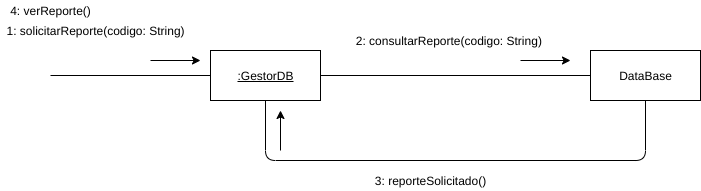

The diagram above was exported from draw.io. Its source (the exported page's mxGraphModel, read from the mxfile embedded in the PNG):
<mxGraphModel dx="1102" dy="426" grid="1" gridSize="10" guides="1" tooltips="1" connect="1" arrows="1" fold="1" page="1" pageScale="1" pageWidth="827" pageHeight="1169" math="0" shadow="0">
  <root>
    <mxCell id="DTbBK0_5U0ZzhDJ1jFaZ-0" />
    <mxCell id="DTbBK0_5U0ZzhDJ1jFaZ-1" parent="DTbBK0_5U0ZzhDJ1jFaZ-0" />
    <mxCell id="aX5nL93pbzbrFEv4jCrE-0" value="DataBase" style="html=1;" parent="DTbBK0_5U0ZzhDJ1jFaZ-1" vertex="1">
      <mxGeometry x="630" y="190" width="110" height="50" as="geometry" />
    </mxCell>
    <mxCell id="aX5nL93pbzbrFEv4jCrE-1" value="&lt;u&gt;:GestorDB&lt;/u&gt;" style="html=1;" parent="DTbBK0_5U0ZzhDJ1jFaZ-1" vertex="1">
      <mxGeometry x="250" y="190" width="110" height="50" as="geometry" />
    </mxCell>
    <mxCell id="aX5nL93pbzbrFEv4jCrE-2" value="" style="endArrow=none;html=1;entryX=0;entryY=0.5;entryDx=0;entryDy=0;" parent="DTbBK0_5U0ZzhDJ1jFaZ-1" target="aX5nL93pbzbrFEv4jCrE-1" edge="1">
      <mxGeometry width="50" height="50" relative="1" as="geometry">
        <mxPoint x="90" y="215" as="sourcePoint" />
        <mxPoint x="430" y="220" as="targetPoint" />
      </mxGeometry>
    </mxCell>
    <mxCell id="aX5nL93pbzbrFEv4jCrE-3" value="" style="endArrow=none;html=1;entryX=0;entryY=0.5;entryDx=0;entryDy=0;exitX=1;exitY=0.5;exitDx=0;exitDy=0;" parent="DTbBK0_5U0ZzhDJ1jFaZ-1" source="aX5nL93pbzbrFEv4jCrE-1" target="aX5nL93pbzbrFEv4jCrE-0" edge="1">
      <mxGeometry width="50" height="50" relative="1" as="geometry">
        <mxPoint x="390.0000000000001" y="280" as="sourcePoint" />
        <mxPoint x="440" y="230" as="targetPoint" />
      </mxGeometry>
    </mxCell>
    <mxCell id="aX5nL93pbzbrFEv4jCrE-4" value="" style="endArrow=classic;html=1;" parent="DTbBK0_5U0ZzhDJ1jFaZ-1" edge="1">
      <mxGeometry width="50" height="50" relative="1" as="geometry">
        <mxPoint x="190" y="200" as="sourcePoint" />
        <mxPoint x="240" y="200" as="targetPoint" />
      </mxGeometry>
    </mxCell>
    <mxCell id="aX5nL93pbzbrFEv4jCrE-5" value="" style="endArrow=classic;html=1;" parent="DTbBK0_5U0ZzhDJ1jFaZ-1" edge="1">
      <mxGeometry width="50" height="50" relative="1" as="geometry">
        <mxPoint x="560" y="200" as="sourcePoint" />
        <mxPoint x="610" y="200" as="targetPoint" />
      </mxGeometry>
    </mxCell>
    <mxCell id="aX5nL93pbzbrFEv4jCrE-6" value="1: solicitarReporte(codigo: String)" style="text;html=1;align=center;verticalAlign=middle;resizable=0;points=[];autosize=1;" parent="DTbBK0_5U0ZzhDJ1jFaZ-1" vertex="1">
      <mxGeometry x="40" y="160" width="190" height="20" as="geometry" />
    </mxCell>
    <mxCell id="aX5nL93pbzbrFEv4jCrE-7" value="2: consultarReporte(codigo: String)&amp;nbsp;" style="text;html=1;align=center;verticalAlign=middle;resizable=0;points=[];autosize=1;" parent="DTbBK0_5U0ZzhDJ1jFaZ-1" vertex="1">
      <mxGeometry x="390" y="170" width="200" height="20" as="geometry" />
    </mxCell>
    <mxCell id="aX5nL93pbzbrFEv4jCrE-8" value="4: verReporte()" style="text;html=1;align=center;verticalAlign=middle;resizable=0;points=[];autosize=1;" parent="DTbBK0_5U0ZzhDJ1jFaZ-1" vertex="1">
      <mxGeometry x="40" y="140" width="100" height="20" as="geometry" />
    </mxCell>
    <mxCell id="aX5nL93pbzbrFEv4jCrE-9" value="" style="endArrow=none;html=1;entryX=0.5;entryY=1;entryDx=0;entryDy=0;exitX=0.5;exitY=1;exitDx=0;exitDy=0;edgeStyle=orthogonalEdgeStyle;" parent="DTbBK0_5U0ZzhDJ1jFaZ-1" source="aX5nL93pbzbrFEv4jCrE-1" target="aX5nL93pbzbrFEv4jCrE-0" edge="1">
      <mxGeometry width="50" height="50" relative="1" as="geometry">
        <mxPoint x="330" y="310" as="sourcePoint" />
        <mxPoint x="600" y="310" as="targetPoint" />
        <Array as="points">
          <mxPoint x="305" y="300" />
          <mxPoint x="685" y="300" />
        </Array>
      </mxGeometry>
    </mxCell>
    <mxCell id="aX5nL93pbzbrFEv4jCrE-10" value="" style="endArrow=classic;html=1;" parent="DTbBK0_5U0ZzhDJ1jFaZ-1" edge="1">
      <mxGeometry width="50" height="50" relative="1" as="geometry">
        <mxPoint x="320" y="290" as="sourcePoint" />
        <mxPoint x="320" y="250" as="targetPoint" />
      </mxGeometry>
    </mxCell>
    <mxCell id="aX5nL93pbzbrFEv4jCrE-11" value="3: reporteSolicitado()" style="text;html=1;align=center;verticalAlign=middle;resizable=0;points=[];autosize=1;" parent="DTbBK0_5U0ZzhDJ1jFaZ-1" vertex="1">
      <mxGeometry x="405" y="310" width="130" height="20" as="geometry" />
    </mxCell>
  </root>
</mxGraphModel>